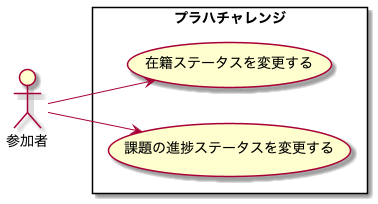

The diagram above was rendered by PlantUML. Its source (embedded in the PNG):
@startuml usecase

left to right direction
actor 参加者
rectangle プラハチャレンジ {
  usecase 在籍ステータスを変更する as uc1
  usecase 課題の進捗ステータスを変更する as uc2
  ' usecase 他のチームに合流する
  ' usecase 他のペアに合流する
}
参加者 --> uc1
参加者 --> uc2

@enduml